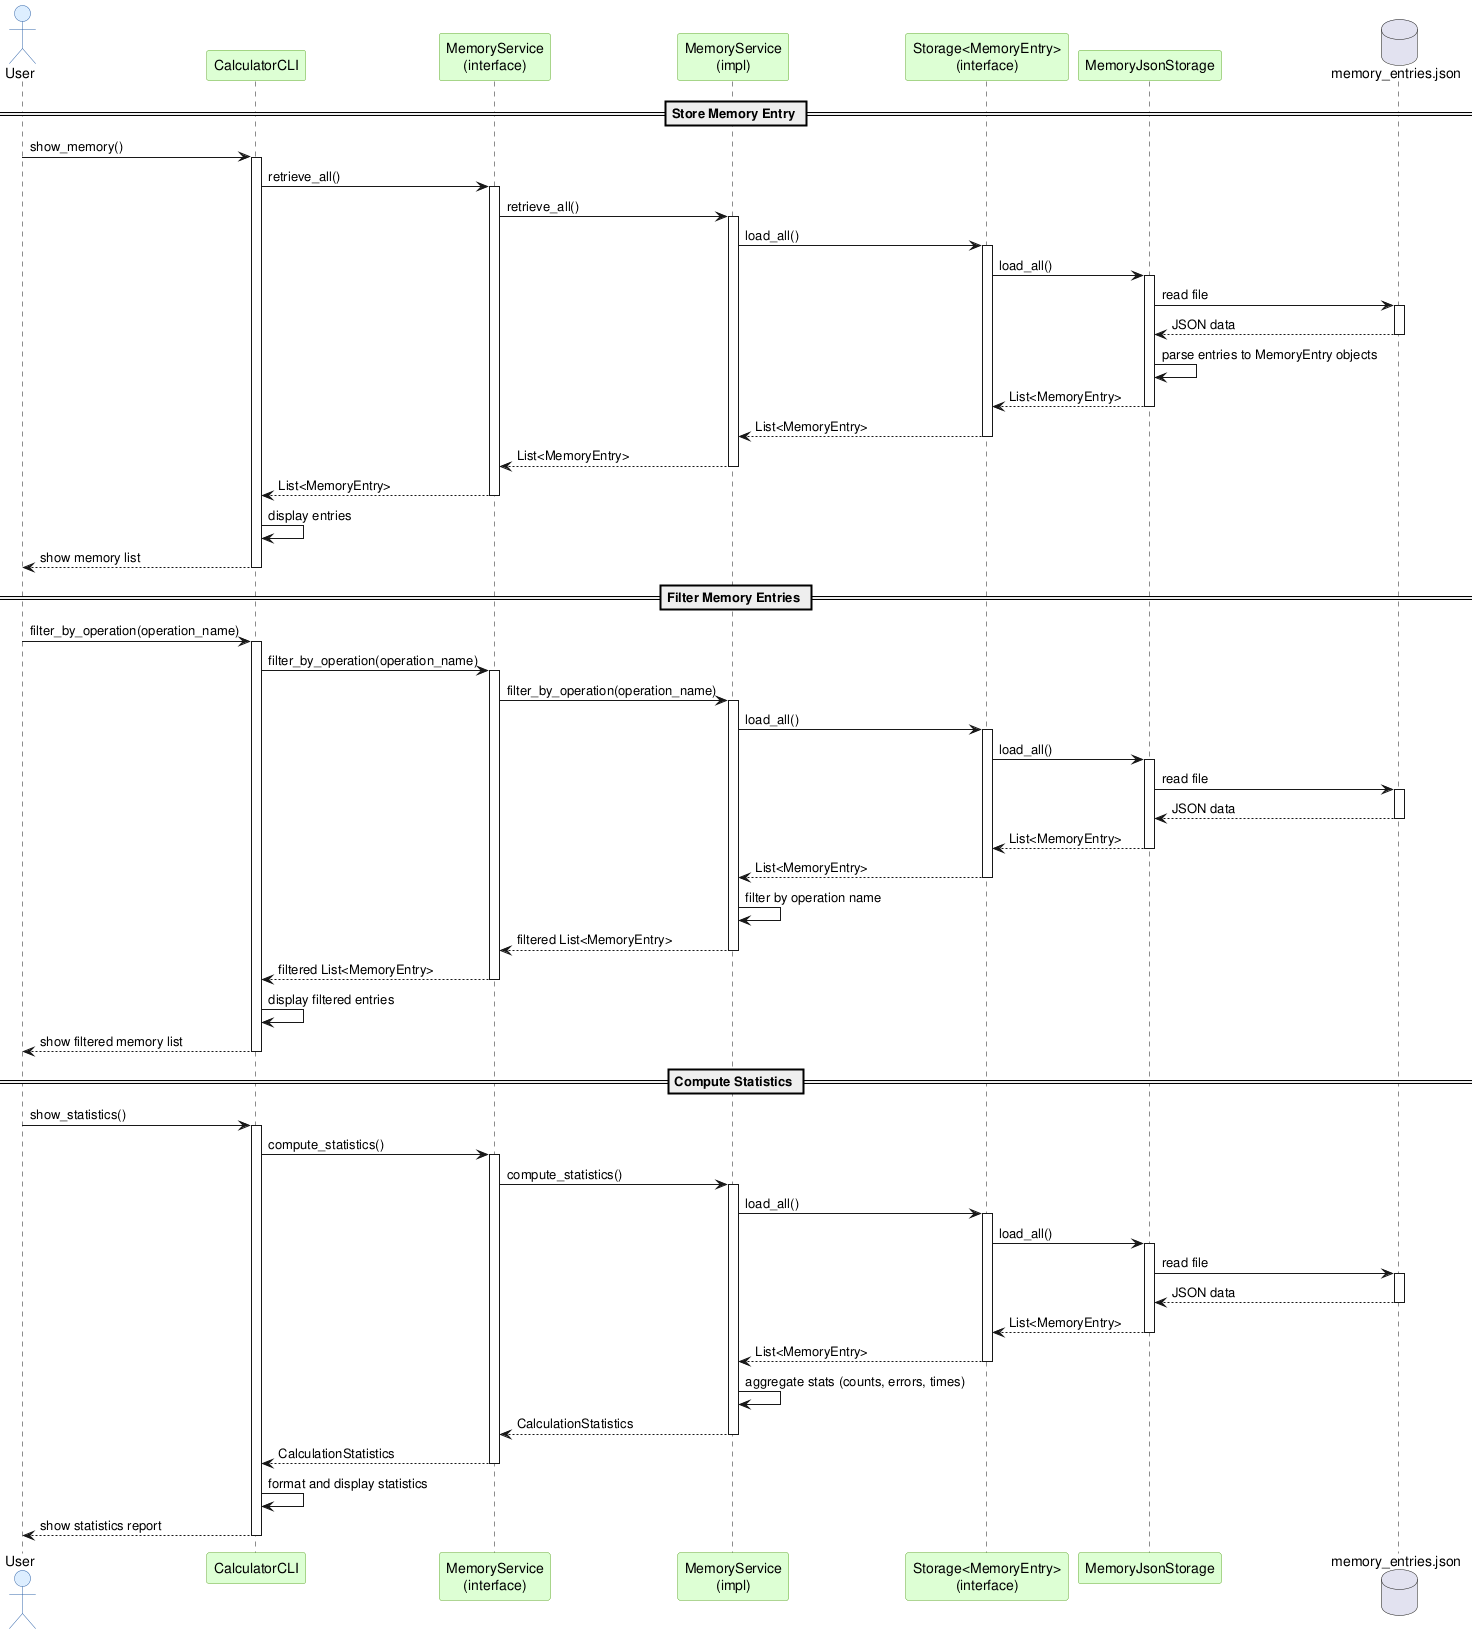

The diagram above was rendered by PlantUML. Its source (embedded in the PNG):
@startuml sequence_diagram_memory

skinparam sequenceActorBackgroundColor #DDEEFF
skinparam sequenceActorBorderColor #3366AA
skinparam sequenceParticipantBackgroundColor #DDFFD4
skinparam sequenceParticipantBorderColor #66AA33

actor User
participant "CalculatorCLI" as CLI
participant "MemoryService\n(interface)" as MemServiceProto
participant "MemoryService\n(impl)" as MemService
participant "Storage<MemoryEntry>\n(interface)" as StorageProto
participant "MemoryJsonStorage" as MemStore
database "memory_entries.json" as DB

== Store Memory Entry ==

User -> CLI: show_memory()
activate CLI
CLI -> MemServiceProto: retrieve_all()
activate MemServiceProto
MemServiceProto -> MemService: retrieve_all()
activate MemService
MemService -> StorageProto: load_all()
activate StorageProto
StorageProto -> MemStore: load_all()
activate MemStore
MemStore -> DB: read file
activate DB
DB --> MemStore: JSON data
deactivate DB
MemStore -> MemStore: parse entries to MemoryEntry objects
MemStore --> StorageProto: List<MemoryEntry>
deactivate MemStore
StorageProto --> MemService: List<MemoryEntry>
deactivate StorageProto
MemService --> MemServiceProto: List<MemoryEntry>
deactivate MemService
MemServiceProto --> CLI: List<MemoryEntry>
deactivate MemServiceProto
CLI -> CLI: display entries
CLI --> User: show memory list
deactivate CLI

== Filter Memory Entries ==

User -> CLI: filter_by_operation(operation_name)
activate CLI
CLI -> MemServiceProto: filter_by_operation(operation_name)
activate MemServiceProto
MemServiceProto -> MemService: filter_by_operation(operation_name)
activate MemService
MemService -> StorageProto: load_all()
activate StorageProto
StorageProto -> MemStore: load_all()
activate MemStore
MemStore -> DB: read file
activate DB
DB --> MemStore: JSON data
deactivate DB
MemStore --> StorageProto: List<MemoryEntry>
deactivate MemStore
StorageProto --> MemService: List<MemoryEntry>
deactivate StorageProto
MemService -> MemService: filter by operation name
MemService --> MemServiceProto: filtered List<MemoryEntry>
deactivate MemService
MemServiceProto --> CLI: filtered List<MemoryEntry>
deactivate MemServiceProto
CLI -> CLI: display filtered entries
CLI --> User: show filtered memory list
deactivate CLI

== Compute Statistics ==

User -> CLI: show_statistics()
activate CLI
CLI -> MemServiceProto: compute_statistics()
activate MemServiceProto
MemServiceProto -> MemService: compute_statistics()
activate MemService
MemService -> StorageProto: load_all()
activate StorageProto
StorageProto -> MemStore: load_all()
activate MemStore
MemStore -> DB: read file
activate DB
DB --> MemStore: JSON data
deactivate DB
MemStore --> StorageProto: List<MemoryEntry>
deactivate MemStore
StorageProto --> MemService: List<MemoryEntry>
deactivate StorageProto
MemService -> MemService: aggregate stats (counts, errors, times)
MemService --> MemServiceProto: CalculationStatistics
deactivate MemService
MemServiceProto --> CLI: CalculationStatistics
deactivate MemServiceProto
CLI -> CLI: format and display statistics
CLI --> User: show statistics report
deactivate CLI

@enduml